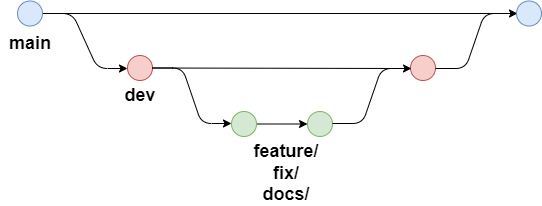

The diagram above was exported from draw.io. Its source (the exported page's mxGraphModel, read from the mxfile embedded in the PNG):
<mxGraphModel dx="606" dy="387" grid="1" gridSize="10" guides="1" tooltips="1" connect="1" arrows="1" fold="1" page="1" pageScale="1" pageWidth="850" pageHeight="1100" math="0" shadow="0">
  <root>
    <mxCell id="0" />
    <mxCell id="1" parent="0" />
    <mxCell id="2" value="main" style="text;html=1;align=center;verticalAlign=middle;whiteSpace=wrap;rounded=0;fontStyle=1;fontSize=18;" vertex="1" parent="1">
      <mxGeometry x="72.5" y="120" width="60" height="30" as="geometry" />
    </mxCell>
    <mxCell id="3" value="dev" style="text;html=1;align=center;verticalAlign=middle;whiteSpace=wrap;rounded=0;fontStyle=1;fontSize=18;" vertex="1" parent="1">
      <mxGeometry x="182.5" y="170" width="60" height="33" as="geometry" />
    </mxCell>
    <mxCell id="10" value="" style="endArrow=classic;html=1;rounded=1;edgeStyle=entityRelationEdgeStyle;exitX=1;exitY=0.5;exitDx=0;exitDy=0;endFill=1;" edge="1" parent="1" source="16">
      <mxGeometry width="50" height="50" relative="1" as="geometry">
        <mxPoint x="290" y="180" as="sourcePoint" />
        <mxPoint x="200" y="160" as="targetPoint" />
        <Array as="points">
          <mxPoint x="340" y="190" />
        </Array>
      </mxGeometry>
    </mxCell>
    <mxCell id="12" value="feature/&lt;div&gt;fix/&lt;/div&gt;&lt;div&gt;docs/&lt;/div&gt;" style="text;html=1;align=center;verticalAlign=middle;whiteSpace=wrap;rounded=0;fontStyle=1;fontSize=18;" vertex="1" parent="1">
      <mxGeometry x="329" y="250" width="60" height="30" as="geometry" />
    </mxCell>
    <mxCell id="41" style="edgeStyle=none;html=1;exitX=1;exitY=0.5;exitDx=0;exitDy=0;" edge="1" parent="1" source="16">
      <mxGeometry relative="1" as="geometry">
        <mxPoint x="590" y="105" as="targetPoint" />
      </mxGeometry>
    </mxCell>
    <mxCell id="16" value="" style="ellipse;whiteSpace=wrap;html=1;aspect=fixed;fillColor=#dae8fc;strokeColor=#6c8ebf;" vertex="1" parent="1">
      <mxGeometry x="90" y="92.5" width="25" height="25" as="geometry" />
    </mxCell>
    <mxCell id="37" style="edgeStyle=none;html=1;exitX=1;exitY=0.5;exitDx=0;exitDy=0;entryX=0;entryY=0.5;entryDx=0;entryDy=0;" edge="1" parent="1" source="20" target="21">
      <mxGeometry relative="1" as="geometry" />
    </mxCell>
    <mxCell id="20" value="" style="ellipse;whiteSpace=wrap;html=1;aspect=fixed;fillColor=#d5e8d4;strokeColor=#82b366;" vertex="1" parent="1">
      <mxGeometry x="304" y="203" width="25" height="25" as="geometry" />
    </mxCell>
    <mxCell id="21" value="" style="ellipse;whiteSpace=wrap;html=1;aspect=fixed;fillColor=#d5e8d4;strokeColor=#82b366;" vertex="1" parent="1">
      <mxGeometry x="380" y="203" width="25" height="25" as="geometry" />
    </mxCell>
    <mxCell id="23" value="" style="ellipse;whiteSpace=wrap;html=1;aspect=fixed;fillColor=#f8cecc;strokeColor=#b85450;" vertex="1" parent="1">
      <mxGeometry x="483" y="147" width="25" height="25" as="geometry" />
    </mxCell>
    <mxCell id="27" value="" style="ellipse;whiteSpace=wrap;html=1;aspect=fixed;fillColor=#dae8fc;strokeColor=#6c8ebf;" vertex="1" parent="1">
      <mxGeometry x="589" y="92.5" width="25" height="25" as="geometry" />
    </mxCell>
    <mxCell id="18" value="" style="ellipse;whiteSpace=wrap;html=1;aspect=fixed;fillColor=#f8cecc;strokeColor=#b85450;" vertex="1" parent="1">
      <mxGeometry x="200" y="147" width="25" height="25" as="geometry" />
    </mxCell>
    <mxCell id="35" value="" style="endArrow=classic;html=1;rounded=1;edgeStyle=entityRelationEdgeStyle;endFill=1;exitX=1;exitY=0.5;exitDx=0;exitDy=0;" edge="1" parent="1" source="18">
      <mxGeometry width="50" height="50" relative="1" as="geometry">
        <mxPoint x="230" y="160" as="sourcePoint" />
        <mxPoint x="304" y="215" as="targetPoint" />
        <Array as="points">
          <mxPoint x="444" y="245" />
        </Array>
      </mxGeometry>
    </mxCell>
    <mxCell id="38" value="" style="endArrow=classic;html=1;rounded=1;edgeStyle=entityRelationEdgeStyle;endFill=1;exitX=1;exitY=0.5;exitDx=0;exitDy=0;" edge="1" parent="1">
      <mxGeometry width="50" height="50" relative="1" as="geometry">
        <mxPoint x="405" y="215" as="sourcePoint" />
        <mxPoint x="484" y="160" as="targetPoint" />
        <Array as="points">
          <mxPoint x="624" y="130" />
        </Array>
      </mxGeometry>
    </mxCell>
    <mxCell id="39" value="" style="endArrow=none;html=1;rounded=1;edgeStyle=entityRelationEdgeStyle;endFill=0;exitX=1;exitY=0.5;exitDx=0;exitDy=0;" edge="1" parent="1">
      <mxGeometry width="50" height="50" relative="1" as="geometry">
        <mxPoint x="508" y="160" as="sourcePoint" />
        <mxPoint x="587" y="105" as="targetPoint" />
        <Array as="points">
          <mxPoint x="727" y="75" />
        </Array>
      </mxGeometry>
    </mxCell>
    <mxCell id="42" style="edgeStyle=none;html=1;exitX=1;exitY=0.5;exitDx=0;exitDy=0;endArrow=none;endFill=0;" edge="1" parent="1" source="18">
      <mxGeometry relative="1" as="geometry">
        <mxPoint x="480" y="160" as="targetPoint" />
        <mxPoint x="115" y="160" as="sourcePoint" />
      </mxGeometry>
    </mxCell>
  </root>
</mxGraphModel>